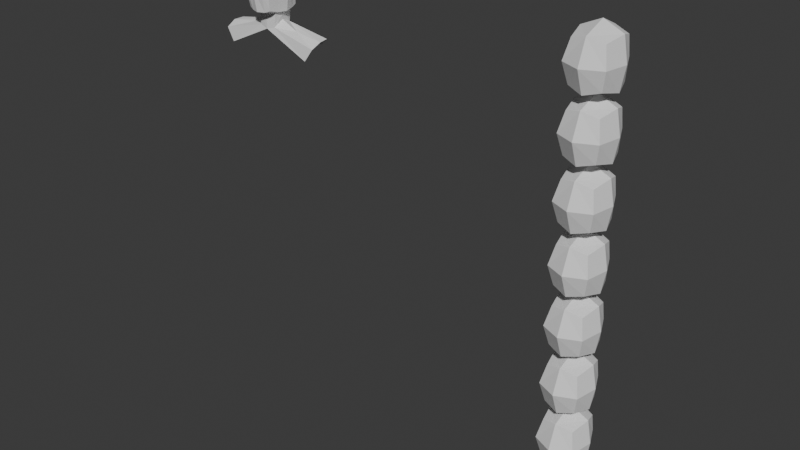 # Source: infantery.blend  (saved by Blender 5.0.119; exported with 4.5.12 LTS)
import bpy
from mathutils import Matrix  # noqa: F401  (used for matrix-valued properties, if any)

bpy.ops.wm.read_factory_settings(use_empty=True)
scene = bpy.context.scene
scene.name = 'Scene'

# ---- collections
col_collection = bpy.data.collections.new('Collection'); scene.collection.children.link(col_collection)

# ---- world
world_world = bpy.data.worlds.new('World'); scene.world = world_world
world_world.use_nodes = True; world_world.node_tree.nodes.clear()
_N = world_world.node_tree.nodes; _L = world_world.node_tree.links
n0 = _N.new('ShaderNodeOutputWorld'); n0.name = 'World Output'; n0.location = (200, 100)
n1 = _N.new('ShaderNodeBackground'); n1.name = 'Background'; n1.location = (-200, 100)
n1.inputs[0].default_value = (0.05088, 0.05088, 0.05088, 1.0)
_L.new(n1.outputs[0], n0.inputs[0])
n0.is_active_output = True
world_world.color = (0.05088, 0.05088, 0.05088)
world_world.sun_shadow_jitter_overblur = 0.0

# ---- meshes
me_cube_006 = bpy.data.meshes.new('Cube.006')
me_cube_006.from_pydata([(0.05034, -0.07491, 1.618), (0.05034, -0.07491, 1.767), (0.05034, 0.05805, 1.618), (0.05034, 0.05805, 1.767), (1.737e-09, 0.07447, 1.621), (-1.461e-09, 0.07447, 1.784), (0.04891, 0.07447, 1.712), (0.06422, -1.621e-09, 1.607), (0.06422, 1.17e-09, 1.784), (0.06422, -0.09132, 1.712), (-1.737e-09, -0.09132, 1.61), (1.094e-09, -0.09132, 1.784), (1.134e-09, 0.08816, 1.712), (0.07804, -1.341e-09, 1.712), (-1.134e-09, -0.111, 1.712), (-8.557e-11, -1.465e-09, 1.807), (0.0301, 0.06465, 1.619), (0.0301, 0.06465, 1.774), (0.0301, -0.08151, 1.611), (0.0301, -0.08151, 1.774), (0.02925, 0.07997, 1.712), (0.0384, -0.1052, 1.712), (0.04828, -1.06e-09, 1.601), (0.0384, 1.104e-10, 1.798), (0.05728, -0.03745, 1.609), (0.05728, -0.03745, 1.776), (0.07113, -0.04566, 1.712), (-8.782e-10, -0.04566, 1.594), (5.043e-10, -0.04566, 1.801), (0.03425, -0.04075, 1.786), (0.04413, -0.04075, 1.603), (0.05562, 0.03596, 1.611), (0.05562, 0.03596, 1.774), (0.05999, 0.04613, 1.712), (1.069e-09, 0.04613, 1.608), (-9.377e-10, 0.04613, 1.797), (0.03326, 0.04005, 1.783), (0.04314, 0.04005, 1.61), (-8.782e-10, -0.04566, 1.537), (0.03425, -0.04075, 1.546), (1.069e-09, 0.04613, 1.551), (0.03326, 0.04005, 1.553), (0.0384, -1.06e-09, 1.57), (-8.782e-10, -0.04566, 1.537), (0.03425, -0.04075, 1.546), (1.069e-09, 0.04613, 1.551), (0.03326, 0.04005, 1.553), (0.1106, -1.06e-09, 1.535), (-8.782e-10, -0.04566, 1.537), (0.03425, -0.04075, 1.546), (1.069e-09, 0.04613, 1.551), (0.03326, 0.04005, 1.553), (0.229, -1.06e-09, 1.519), (0.1906, -0.04566, 1.449), (0.2248, -0.04075, 1.499), (0.1906, 0.04613, 1.49), (0.2239, 0.04005, 1.521)], [], [(20, 17, 3, 6), (16, 20, 6, 2), (31, 33, 13, 7), (33, 32, 8, 13), (26, 25, 1, 9), (24, 26, 9, 0), (18, 21, 14, 10), (21, 19, 11, 14), (37, 31, 7, 22), (30, 24, 0, 18), (36, 35, 15, 23), (29, 28, 11, 19), (25, 29, 19, 1), (32, 36, 23, 8), (27, 30, 18, 10), (9, 1, 19, 21), (0, 9, 21, 18), (4, 12, 20, 16), (12, 5, 17, 20), (8, 23, 29, 25), (23, 15, 28, 29), (22, 7, 24, 30), (7, 13, 26, 24), (13, 8, 25, 26), (4, 16, 37, 34), (3, 17, 36, 32), (17, 5, 35, 36), (16, 2, 31, 37), (6, 3, 32, 33), (2, 6, 33, 31), (34, 37, 41, 40), (30, 27, 38, 39), (40, 41, 46, 45), (39, 38, 43, 44), (44, 43, 48, 49), (45, 46, 51, 50), (42, 44, 49, 47), (46, 42, 47, 51), (51, 47, 52, 56), (49, 48, 53, 54), (50, 51, 56, 55), (47, 49, 54, 52), (51, 37, 22, 42), (22, 30, 49, 42)])
_uv = me_cube_006.uv_layers.new(name='UVMap')
_uv.uv.foreach_set('vector', [0.5, 0.4497, 0.625, 0.4497, 0.625, 0.5, 0.5, 0.5, 0.375, 0.4497, 0.5, 0.4497, 0.5, 0.5, 0.375, 0.5, 0.375, 0.5476, 0.5, 0.5476, 0.5, 0.625, 0.375, 0.625, 0.5, 0.5476, 0.625, 0.5476, 0.625, 0.625, 0.5, 0.625, 0.5, 0.6875, 0.625, 0.6875, 0.625, 0.75, 0.5, 0.75, 0.375, 0.6875, 0.5, 0.6875, 0.5, 0.75, 0.375, 0.75, 0.375, 0.8003, 0.5, 0.8003, 0.5, 0.875, 0.375, 0.875, 0.5, 0.8003, 0.625, 0.8003, 0.625, 0.875, 0.5, 0.875, 0.3247, 0.5476, 0.375, 0.5476, 0.375, 0.625, 0.3247, 0.625, 0.3247, 0.6875, 0.375, 0.6875, 0.375, 0.75, 0.3247, 0.75, 0.6753, 0.5476, 0.75, 0.5476, 0.75, 0.625, 0.6753, 0.625, 0.6753, 0.6875, 0.75, 0.6875, 0.75, 0.75, 0.6753, 0.75, 0.625, 0.6875, 0.6753, 0.6875, 0.6753, 0.75, 0.625, 0.75, 0.625, 0.5476, 0.6753, 0.5476, 0.6753, 0.625, 0.625, 0.625, 0.25, 0.6875, 0.3247, 0.6875, 0.3247, 0.75, 0.25, 0.75, 0.5, 0.75, 0.625, 0.75, 0.625, 0.8003, 0.5, 0.8003, 0.375, 0.75, 0.5, 0.75, 0.5, 0.8003, 0.375, 0.8003, 0.375, 0.375, 0.5, 0.375, 0.5, 0.4497, 0.375, 0.4497, 0.5, 0.375, 0.625, 0.375, 0.625, 0.4497, 0.5, 0.4497, 0.625, 0.625, 0.6753, 0.625, 0.6753, 0.6875, 0.625, 0.6875, 0.6753, 0.625, 0.75, 0.625, 0.75, 0.6875, 0.6753, 0.6875, 0.3247, 0.625, 0.375, 0.625, 0.375, 0.6875, 0.3247, 0.6875, 0.375, 0.625, 0.5, 0.625, 0.5, 0.6875, 0.375, 0.6875, 0.5, 0.625, 0.625, 0.625, 0.625, 0.6875, 0.5, 0.6875, 0.25, 0.5, 0.3247, 0.5, 0.3247, 0.5476, 0.25, 0.5476, 0.625, 0.5, 0.6753, 0.5, 0.6753, 0.5476, 0.625, 0.5476, 0.6753, 0.5, 0.75, 0.5, 0.75, 0.5476, 0.6753, 0.5476, 0.3247, 0.5, 0.375, 0.5, 0.375, 0.5476, 0.3247, 0.5476, 0.5, 0.5, 0.625, 0.5, 0.625, 0.5476, 0.5, 0.5476, 0.375, 0.5, 0.5, 0.5, 0.5, 0.5476, 0.375, 0.5476, 0.25, 0.5476, 0.3247, 0.5476, 0.3247, 0.5476, 0.25, 0.5476, 0.3247, 0.6875, 0.25, 0.6875, 0.25, 0.6875, 0.3247, 0.6875, 0.25, 0.5476, 0.3247, 0.5476, 0.3247, 0.5476, 0.25, 0.5476, 0.3247, 0.6875, 0.25, 0.6875, 0.25, 0.6875, 0.3247, 0.6875, 0.3247, 0.6875, 0.25, 0.6875, 0.25, 0.6875, 0.3247, 0.6875, 0.25, 0.5476, 0.3247, 0.5476, 0.3247, 0.5476, 0.25, 0.5476, 0.3247, 0.625, 0.3247, 0.6875, 0.3247, 0.6875, 0.3247, 0.625, 0.3247, 0.5476, 0.3247, 0.625, 0.3247, 0.625, 0.3247, 0.5476, 0.3247, 0.5476, 0.3247, 0.625, 0.3247, 0.625, 0.3247, 0.5476, 0.3247, 0.6875, 0.25, 0.6875, 0.25, 0.6875, 0.3247, 0.6875, 0.25, 0.5476, 0.3247, 0.5476, 0.3247, 0.5476, 0.25, 0.5476, 0.3247, 0.625, 0.3247, 0.6875, 0.3247, 0.6875, 0.3247, 0.625, 0.0, 0.0, 0.3247, 0.5476, 0.3247, 0.625, 0.0, 0.0, 0.3247, 0.625, 0.3247, 0.6875, 0.0, 0.0, 0.0, 0.0])
me_cube_006.update()
me_cube_007 = bpy.data.meshes.new('Cube.007')
me_cube_007.from_pydata([(0.05954, -0.07491, -0.07491), (0.05954, -0.07491, 0.07491), (0.05954, 0.05805, -0.07491), (0.05954, 0.05805, 0.07491), (2.055e-09, 0.07447, -0.07165), (-1.728e-09, 0.07447, 0.09132), (0.05785, 0.07447, -1.779e-10), (0.07596, -1.621e-09, -0.09132), (0.07596, 1.17e-09, 0.09132), (0.07596, -0.09132, -1.779e-10), (-2.055e-09, -0.09132, -0.09132), (1.294e-09, -0.09132, 0.09132), (1.341e-09, 0.08816, 8.144e-10), (0.0923, -1.341e-09, 8.144e-10), (-1.341e-09, -0.1258, 8.144e-10), (-2.282e-11, -2.252e-10, -0.1061), (-1.012e-10, -1.465e-09, 0.1258)], [], [(12, 5, 3, 6), (4, 12, 6, 2), (2, 6, 13, 7), (6, 3, 8, 13), (13, 8, 1, 9), (7, 13, 9, 0), (0, 9, 14, 10), (9, 1, 11, 14), (4, 2, 7, 15), (15, 7, 0, 10), (3, 5, 16, 8), (8, 16, 11, 1)])
_uv = me_cube_007.uv_layers.new(name='UVMap')
_uv.uv.foreach_set('vector', [0.5, 0.375, 0.625, 0.375, 0.625, 0.5, 0.5, 0.5, 0.375, 0.375, 0.5, 0.375, 0.5, 0.5, 0.375, 0.5, 0.375, 0.5, 0.5, 0.5, 0.5, 0.625, 0.375, 0.625, 0.5, 0.5, 0.625, 0.5, 0.625, 0.625, 0.5, 0.625, 0.5, 0.625, 0.625, 0.625, 0.625, 0.75, 0.5, 0.75, 0.375, 0.625, 0.5, 0.625, 0.5, 0.75, 0.375, 0.75, 0.375, 0.75, 0.5, 0.75, 0.5, 0.875, 0.375, 0.875, 0.5, 0.75, 0.625, 0.75, 0.625, 0.875, 0.5, 0.875, 0.25, 0.5, 0.375, 0.5, 0.375, 0.625, 0.25, 0.625, 0.25, 0.625, 0.375, 0.625, 0.375, 0.75, 0.25, 0.75, 0.625, 0.5, 0.75, 0.5, 0.75, 0.625, 0.625, 0.625, 0.625, 0.625, 0.75, 0.625, 0.75, 0.75, 0.625, 0.75])
me_cube_007.update()
me_cube_008 = bpy.data.meshes.new('Cube.008')
me_cube_008.from_pydata([(0.05954, -0.07491, -0.07491), (0.05954, -0.07491, 0.07491), (0.05954, 0.05805, -0.07491), (0.05954, 0.05805, 0.07491), (2.055e-09, 0.07447, -0.07165), (-1.728e-09, 0.07447, 0.09132), (0.05785, 0.07447, -1.779e-10), (0.07596, -1.621e-09, -0.09132), (0.07596, 1.17e-09, 0.09132), (0.07596, -0.09132, -1.779e-10), (-2.055e-09, -0.09132, -0.09132), (1.294e-09, -0.09132, 0.09132), (1.341e-09, 0.08816, 8.144e-10), (0.0923, -1.341e-09, 8.144e-10), (-1.341e-09, -0.1258, 8.144e-10), (-2.282e-11, -2.252e-10, -0.1061), (-1.012e-10, -1.465e-09, 0.1258)], [], [(12, 5, 3, 6), (4, 12, 6, 2), (2, 6, 13, 7), (6, 3, 8, 13), (13, 8, 1, 9), (7, 13, 9, 0), (0, 9, 14, 10), (9, 1, 11, 14), (4, 2, 7, 15), (15, 7, 0, 10), (3, 5, 16, 8), (8, 16, 11, 1)])
_uv = me_cube_008.uv_layers.new(name='UVMap')
_uv.uv.foreach_set('vector', [0.5, 0.375, 0.625, 0.375, 0.625, 0.5, 0.5, 0.5, 0.375, 0.375, 0.5, 0.375, 0.5, 0.5, 0.375, 0.5, 0.375, 0.5, 0.5, 0.5, 0.5, 0.625, 0.375, 0.625, 0.5, 0.5, 0.625, 0.5, 0.625, 0.625, 0.5, 0.625, 0.5, 0.625, 0.625, 0.625, 0.625, 0.75, 0.5, 0.75, 0.375, 0.625, 0.5, 0.625, 0.5, 0.75, 0.375, 0.75, 0.375, 0.75, 0.5, 0.75, 0.5, 0.875, 0.375, 0.875, 0.5, 0.75, 0.625, 0.75, 0.625, 0.875, 0.5, 0.875, 0.25, 0.5, 0.375, 0.5, 0.375, 0.625, 0.25, 0.625, 0.25, 0.625, 0.375, 0.625, 0.375, 0.75, 0.25, 0.75, 0.625, 0.5, 0.75, 0.5, 0.75, 0.625, 0.625, 0.625, 0.625, 0.625, 0.75, 0.625, 0.75, 0.75, 0.625, 0.75])
me_cube_008.update()
me_cube_009 = bpy.data.meshes.new('Cube.009')
me_cube_009.from_pydata([(0.05954, -0.07491, -0.07491), (0.05954, -0.07491, 0.07491), (0.05954, 0.05805, -0.07491), (0.05954, 0.05805, 0.07491), (2.055e-09, 0.07447, -0.07165), (-1.728e-09, 0.07447, 0.09132), (0.05785, 0.07447, -1.779e-10), (0.07596, -1.621e-09, -0.09132), (0.07596, 1.17e-09, 0.09132), (0.07596, -0.09132, -1.779e-10), (-2.055e-09, -0.09132, -0.09132), (1.294e-09, -0.09132, 0.09132), (1.341e-09, 0.08816, 8.144e-10), (0.0923, -1.341e-09, 8.144e-10), (-1.341e-09, -0.1258, 8.144e-10), (-2.282e-11, -2.252e-10, -0.1061), (-1.012e-10, -1.465e-09, 0.1258)], [], [(12, 5, 3, 6), (4, 12, 6, 2), (2, 6, 13, 7), (6, 3, 8, 13), (13, 8, 1, 9), (7, 13, 9, 0), (0, 9, 14, 10), (9, 1, 11, 14), (4, 2, 7, 15), (15, 7, 0, 10), (3, 5, 16, 8), (8, 16, 11, 1)])
_uv = me_cube_009.uv_layers.new(name='UVMap')
_uv.uv.foreach_set('vector', [0.5, 0.375, 0.625, 0.375, 0.625, 0.5, 0.5, 0.5, 0.375, 0.375, 0.5, 0.375, 0.5, 0.5, 0.375, 0.5, 0.375, 0.5, 0.5, 0.5, 0.5, 0.625, 0.375, 0.625, 0.5, 0.5, 0.625, 0.5, 0.625, 0.625, 0.5, 0.625, 0.5, 0.625, 0.625, 0.625, 0.625, 0.75, 0.5, 0.75, 0.375, 0.625, 0.5, 0.625, 0.5, 0.75, 0.375, 0.75, 0.375, 0.75, 0.5, 0.75, 0.5, 0.875, 0.375, 0.875, 0.5, 0.75, 0.625, 0.75, 0.625, 0.875, 0.5, 0.875, 0.25, 0.5, 0.375, 0.5, 0.375, 0.625, 0.25, 0.625, 0.25, 0.625, 0.375, 0.625, 0.375, 0.75, 0.25, 0.75, 0.625, 0.5, 0.75, 0.5, 0.75, 0.625, 0.625, 0.625, 0.625, 0.625, 0.75, 0.625, 0.75, 0.75, 0.625, 0.75])
me_cube_009.update()
me_cube_010 = bpy.data.meshes.new('Cube.010')
me_cube_010.from_pydata([(0.05954, -0.07491, -0.07491), (0.05954, -0.07491, 0.07491), (0.05954, 0.05805, -0.07491), (0.05954, 0.05805, 0.07491), (2.055e-09, 0.07447, -0.07165), (-1.728e-09, 0.07447, 0.09132), (0.05785, 0.07447, -1.779e-10), (0.07596, -1.621e-09, -0.09132), (0.07596, 1.17e-09, 0.09132), (0.07596, -0.09132, -1.779e-10), (-2.055e-09, -0.09132, -0.09132), (1.294e-09, -0.09132, 0.09132), (1.341e-09, 0.08816, 8.144e-10), (0.0923, -1.341e-09, 8.144e-10), (-1.341e-09, -0.1258, 8.144e-10), (-2.282e-11, -2.252e-10, -0.1061), (-1.012e-10, -1.465e-09, 0.1258)], [], [(12, 5, 3, 6), (4, 12, 6, 2), (2, 6, 13, 7), (6, 3, 8, 13), (13, 8, 1, 9), (7, 13, 9, 0), (0, 9, 14, 10), (9, 1, 11, 14), (4, 2, 7, 15), (15, 7, 0, 10), (3, 5, 16, 8), (8, 16, 11, 1)])
_uv = me_cube_010.uv_layers.new(name='UVMap')
_uv.uv.foreach_set('vector', [0.5, 0.375, 0.625, 0.375, 0.625, 0.5, 0.5, 0.5, 0.375, 0.375, 0.5, 0.375, 0.5, 0.5, 0.375, 0.5, 0.375, 0.5, 0.5, 0.5, 0.5, 0.625, 0.375, 0.625, 0.5, 0.5, 0.625, 0.5, 0.625, 0.625, 0.5, 0.625, 0.5, 0.625, 0.625, 0.625, 0.625, 0.75, 0.5, 0.75, 0.375, 0.625, 0.5, 0.625, 0.5, 0.75, 0.375, 0.75, 0.375, 0.75, 0.5, 0.75, 0.5, 0.875, 0.375, 0.875, 0.5, 0.75, 0.625, 0.75, 0.625, 0.875, 0.5, 0.875, 0.25, 0.5, 0.375, 0.5, 0.375, 0.625, 0.25, 0.625, 0.25, 0.625, 0.375, 0.625, 0.375, 0.75, 0.25, 0.75, 0.625, 0.5, 0.75, 0.5, 0.75, 0.625, 0.625, 0.625, 0.625, 0.625, 0.75, 0.625, 0.75, 0.75, 0.625, 0.75])
me_cube_010.update()
me_cube_011 = bpy.data.meshes.new('Cube.011')
me_cube_011.from_pydata([(0.05954, -0.07491, -0.07491), (0.05954, -0.07491, 0.07491), (0.05954, 0.05805, -0.07491), (0.05954, 0.05805, 0.07491), (2.055e-09, 0.07447, -0.07165), (-1.728e-09, 0.07447, 0.09132), (0.05785, 0.07447, -1.779e-10), (0.07596, -1.621e-09, -0.09132), (0.07596, 1.17e-09, 0.09132), (0.07596, -0.09132, -1.779e-10), (-2.055e-09, -0.09132, -0.09132), (1.294e-09, -0.09132, 0.09132), (1.341e-09, 0.08816, 8.144e-10), (0.0923, -1.341e-09, 8.144e-10), (-1.341e-09, -0.1258, 8.144e-10), (-2.282e-11, -2.252e-10, -0.1061), (-1.012e-10, -1.465e-09, 0.1258)], [], [(12, 5, 3, 6), (4, 12, 6, 2), (2, 6, 13, 7), (6, 3, 8, 13), (13, 8, 1, 9), (7, 13, 9, 0), (0, 9, 14, 10), (9, 1, 11, 14), (4, 2, 7, 15), (15, 7, 0, 10), (3, 5, 16, 8), (8, 16, 11, 1)])
_uv = me_cube_011.uv_layers.new(name='UVMap')
_uv.uv.foreach_set('vector', [0.5, 0.375, 0.625, 0.375, 0.625, 0.5, 0.5, 0.5, 0.375, 0.375, 0.5, 0.375, 0.5, 0.5, 0.375, 0.5, 0.375, 0.5, 0.5, 0.5, 0.5, 0.625, 0.375, 0.625, 0.5, 0.5, 0.625, 0.5, 0.625, 0.625, 0.5, 0.625, 0.5, 0.625, 0.625, 0.625, 0.625, 0.75, 0.5, 0.75, 0.375, 0.625, 0.5, 0.625, 0.5, 0.75, 0.375, 0.75, 0.375, 0.75, 0.5, 0.75, 0.5, 0.875, 0.375, 0.875, 0.5, 0.75, 0.625, 0.75, 0.625, 0.875, 0.5, 0.875, 0.25, 0.5, 0.375, 0.5, 0.375, 0.625, 0.25, 0.625, 0.25, 0.625, 0.375, 0.625, 0.375, 0.75, 0.25, 0.75, 0.625, 0.5, 0.75, 0.5, 0.75, 0.625, 0.625, 0.625, 0.625, 0.625, 0.75, 0.625, 0.75, 0.75, 0.625, 0.75])
me_cube_011.update()
me_cube_012 = bpy.data.meshes.new('Cube.012')
me_cube_012.from_pydata([(0.05954, -0.07491, -0.07491), (0.05954, -0.07491, 0.07491), (0.05954, 0.05805, -0.07491), (0.05954, 0.05805, 0.07491), (2.055e-09, 0.07447, -0.07165), (-1.728e-09, 0.07447, 0.09132), (0.05785, 0.07447, -1.779e-10), (0.07596, -1.621e-09, -0.09132), (0.07596, 1.17e-09, 0.09132), (0.07596, -0.09132, -1.779e-10), (-2.055e-09, -0.09132, -0.09132), (1.294e-09, -0.09132, 0.09132), (1.341e-09, 0.08816, 8.144e-10), (0.0923, -1.341e-09, 8.144e-10), (-1.341e-09, -0.1258, 8.144e-10), (-2.282e-11, -2.252e-10, -0.1061), (-1.012e-10, -1.465e-09, 0.1258)], [], [(12, 5, 3, 6), (4, 12, 6, 2), (2, 6, 13, 7), (6, 3, 8, 13), (13, 8, 1, 9), (7, 13, 9, 0), (0, 9, 14, 10), (9, 1, 11, 14), (4, 2, 7, 15), (15, 7, 0, 10), (3, 5, 16, 8), (8, 16, 11, 1)])
_uv = me_cube_012.uv_layers.new(name='UVMap')
_uv.uv.foreach_set('vector', [0.5, 0.375, 0.625, 0.375, 0.625, 0.5, 0.5, 0.5, 0.375, 0.375, 0.5, 0.375, 0.5, 0.5, 0.375, 0.5, 0.375, 0.5, 0.5, 0.5, 0.5, 0.625, 0.375, 0.625, 0.5, 0.5, 0.625, 0.5, 0.625, 0.625, 0.5, 0.625, 0.5, 0.625, 0.625, 0.625, 0.625, 0.75, 0.5, 0.75, 0.375, 0.625, 0.5, 0.625, 0.5, 0.75, 0.375, 0.75, 0.375, 0.75, 0.5, 0.75, 0.5, 0.875, 0.375, 0.875, 0.5, 0.75, 0.625, 0.75, 0.625, 0.875, 0.5, 0.875, 0.25, 0.5, 0.375, 0.5, 0.375, 0.625, 0.25, 0.625, 0.25, 0.625, 0.375, 0.625, 0.375, 0.75, 0.25, 0.75, 0.625, 0.5, 0.75, 0.5, 0.75, 0.625, 0.625, 0.625, 0.625, 0.625, 0.75, 0.625, 0.75, 0.75, 0.625, 0.75])
me_cube_012.update()
me_cube_013 = bpy.data.meshes.new('Cube.013')
me_cube_013.from_pydata([(0.05954, -0.07491, -0.07491), (0.05954, -0.07491, 0.07491), (0.05954, 0.05805, -0.07491), (0.05954, 0.05805, 0.07491), (2.055e-09, 0.07447, -0.07165), (-1.728e-09, 0.07447, 0.09132), (0.05785, 0.07447, -1.779e-10), (0.07596, -1.621e-09, -0.09132), (0.07596, 1.17e-09, 0.09132), (0.07596, -0.09132, -1.779e-10), (-2.055e-09, -0.09132, -0.09132), (1.294e-09, -0.09132, 0.09132), (1.341e-09, 0.08816, 8.144e-10), (0.0923, -1.341e-09, 8.144e-10), (-1.341e-09, -0.1258, 8.144e-10), (-2.282e-11, -2.252e-10, -0.1061), (-1.012e-10, -1.465e-09, 0.1258)], [], [(12, 5, 3, 6), (4, 12, 6, 2), (2, 6, 13, 7), (6, 3, 8, 13), (13, 8, 1, 9), (7, 13, 9, 0), (0, 9, 14, 10), (9, 1, 11, 14), (4, 2, 7, 15), (15, 7, 0, 10), (3, 5, 16, 8), (8, 16, 11, 1)])
_uv = me_cube_013.uv_layers.new(name='UVMap')
_uv.uv.foreach_set('vector', [0.5, 0.375, 0.625, 0.375, 0.625, 0.5, 0.5, 0.5, 0.375, 0.375, 0.5, 0.375, 0.5, 0.5, 0.375, 0.5, 0.375, 0.5, 0.5, 0.5, 0.5, 0.625, 0.375, 0.625, 0.5, 0.5, 0.625, 0.5, 0.625, 0.625, 0.5, 0.625, 0.5, 0.625, 0.625, 0.625, 0.625, 0.75, 0.5, 0.75, 0.375, 0.625, 0.5, 0.625, 0.5, 0.75, 0.375, 0.75, 0.375, 0.75, 0.5, 0.75, 0.5, 0.875, 0.375, 0.875, 0.5, 0.75, 0.625, 0.75, 0.625, 0.875, 0.5, 0.875, 0.25, 0.5, 0.375, 0.5, 0.375, 0.625, 0.25, 0.625, 0.25, 0.625, 0.375, 0.625, 0.375, 0.75, 0.25, 0.75, 0.625, 0.5, 0.75, 0.5, 0.75, 0.625, 0.625, 0.625, 0.625, 0.625, 0.75, 0.625, 0.75, 0.75, 0.625, 0.75])
me_cube_013.update()
me_cube_014 = bpy.data.meshes.new('Cube.014')
me_cube_014.from_pydata([(0.05954, -0.07491, -0.07491), (0.05954, -0.07491, 0.07491), (0.05954, 0.05805, -0.07491), (0.05954, 0.05805, 0.07491), (2.055e-09, 0.07447, -0.07165), (-1.728e-09, 0.07447, 0.09132), (0.05785, 0.07447, -1.779e-10), (0.07596, -1.621e-09, -0.09132), (0.07596, 1.17e-09, 0.09132), (0.07596, -0.09132, -1.779e-10), (-2.055e-09, -0.09132, -0.09132), (1.294e-09, -0.09132, 0.09132), (1.341e-09, 0.08816, 8.144e-10), (0.0923, -1.341e-09, 8.144e-10), (-1.341e-09, -0.1258, 8.144e-10), (-2.282e-11, -2.252e-10, -0.1061), (-1.012e-10, -1.465e-09, 0.1258)], [], [(12, 5, 3, 6), (4, 12, 6, 2), (2, 6, 13, 7), (6, 3, 8, 13), (13, 8, 1, 9), (7, 13, 9, 0), (0, 9, 14, 10), (9, 1, 11, 14), (4, 2, 7, 15), (15, 7, 0, 10), (3, 5, 16, 8), (8, 16, 11, 1)])
_uv = me_cube_014.uv_layers.new(name='UVMap')
_uv.uv.foreach_set('vector', [0.5, 0.375, 0.625, 0.375, 0.625, 0.5, 0.5, 0.5, 0.375, 0.375, 0.5, 0.375, 0.5, 0.5, 0.375, 0.5, 0.375, 0.5, 0.5, 0.5, 0.5, 0.625, 0.375, 0.625, 0.5, 0.5, 0.625, 0.5, 0.625, 0.625, 0.5, 0.625, 0.5, 0.625, 0.625, 0.625, 0.625, 0.75, 0.5, 0.75, 0.375, 0.625, 0.5, 0.625, 0.5, 0.75, 0.375, 0.75, 0.375, 0.75, 0.5, 0.75, 0.5, 0.875, 0.375, 0.875, 0.5, 0.75, 0.625, 0.75, 0.625, 0.875, 0.5, 0.875, 0.25, 0.5, 0.375, 0.5, 0.375, 0.625, 0.25, 0.625, 0.25, 0.625, 0.375, 0.625, 0.375, 0.75, 0.25, 0.75, 0.625, 0.5, 0.75, 0.5, 0.75, 0.625, 0.625, 0.625, 0.625, 0.625, 0.75, 0.625, 0.75, 0.75, 0.625, 0.75])
me_cube_014.update()
me_cube_015 = bpy.data.meshes.new('Cube.015')
me_cube_015.from_pydata([(0.05954, -0.07491, -0.07491), (0.05954, -0.07491, 0.07491), (0.05954, 0.05805, -0.07491), (0.05954, 0.05805, 0.07491), (2.055e-09, 0.07447, -0.07165), (-1.728e-09, 0.07447, 0.09132), (0.05785, 0.07447, -1.779e-10), (0.07596, -1.621e-09, -0.09132), (0.07596, 1.17e-09, 0.09132), (0.07596, -0.09132, -1.779e-10), (-2.055e-09, -0.09132, -0.09132), (1.294e-09, -0.09132, 0.09132), (1.341e-09, 0.08816, 8.144e-10), (0.0923, -1.341e-09, 8.144e-10), (-1.341e-09, -0.1258, 8.144e-10), (-2.282e-11, -2.252e-10, -0.1061), (-1.012e-10, -1.465e-09, 0.1258)], [], [(12, 5, 3, 6), (4, 12, 6, 2), (2, 6, 13, 7), (6, 3, 8, 13), (13, 8, 1, 9), (7, 13, 9, 0), (0, 9, 14, 10), (9, 1, 11, 14), (4, 2, 7, 15), (15, 7, 0, 10), (3, 5, 16, 8), (8, 16, 11, 1)])
_uv = me_cube_015.uv_layers.new(name='UVMap')
_uv.uv.foreach_set('vector', [0.5, 0.375, 0.625, 0.375, 0.625, 0.5, 0.5, 0.5, 0.375, 0.375, 0.5, 0.375, 0.5, 0.5, 0.375, 0.5, 0.375, 0.5, 0.5, 0.5, 0.5, 0.625, 0.375, 0.625, 0.5, 0.5, 0.625, 0.5, 0.625, 0.625, 0.5, 0.625, 0.5, 0.625, 0.625, 0.625, 0.625, 0.75, 0.5, 0.75, 0.375, 0.625, 0.5, 0.625, 0.5, 0.75, 0.375, 0.75, 0.375, 0.75, 0.5, 0.75, 0.5, 0.875, 0.375, 0.875, 0.5, 0.75, 0.625, 0.75, 0.625, 0.875, 0.5, 0.875, 0.25, 0.5, 0.375, 0.5, 0.375, 0.625, 0.25, 0.625, 0.25, 0.625, 0.375, 0.625, 0.375, 0.75, 0.25, 0.75, 0.625, 0.5, 0.75, 0.5, 0.75, 0.625, 0.625, 0.625, 0.625, 0.625, 0.75, 0.625, 0.75, 0.75, 0.625, 0.75])
me_cube_015.update()

# ---- objects
ob_cube = bpy.data.objects.new('Cube', me_cube_006)
ob_cube_001 = bpy.data.objects.new('Cube.001', me_cube_007)
ob_cube_002 = bpy.data.objects.new('Cube.002', me_cube_008)
ob_cube_003 = bpy.data.objects.new('Cube.003', me_cube_009)
ob_cube_004 = bpy.data.objects.new('Cube.004', me_cube_010)
ob_cube_005 = bpy.data.objects.new('Cube.005', me_cube_011)
ob_cube_006 = bpy.data.objects.new('Cube.006', me_cube_012)
ob_cube_007 = bpy.data.objects.new('Cube.007', me_cube_013)
ob_cube_008 = bpy.data.objects.new('Cube.008', me_cube_014)
ob_cube_009 = bpy.data.objects.new('Cube.009', me_cube_015)

# ---- transforms, parenting, visibility, modifiers, constraints
ob_cube.location = (0.0, 0.0, 0.0)
_m = ob_cube.modifiers.new('Mirror', 'MIRROR')
ob_cube_001.location = (1.385, 0.0, 0.0851)
_m = ob_cube_001.modifiers.new('Mirror', 'MIRROR')
ob_cube_002.location = (1.385, 0.0, 0.0851)
_m = ob_cube_002.modifiers.new('Mirror', 'MIRROR')
ob_cube_003.location = (1.385, 0.0, 0.3167)
_m = ob_cube_003.modifiers.new('Mirror', 'MIRROR')
ob_cube_004.location = (1.385, 0.0, 0.5483)
_m = ob_cube_004.modifiers.new('Mirror', 'MIRROR')
ob_cube_005.location = (1.385, 0.0, 0.7799)
_m = ob_cube_005.modifiers.new('Mirror', 'MIRROR')
ob_cube_006.location = (1.385, 0.0, 1.012)
_m = ob_cube_006.modifiers.new('Mirror', 'MIRROR')
ob_cube_007.location = (1.385, 0.0, 1.243)
_m = ob_cube_007.modifiers.new('Mirror', 'MIRROR')
ob_cube_008.location = (1.385, 0.0, 1.475)
_m = ob_cube_008.modifiers.new('Mirror', 'MIRROR')
ob_cube_009.location = (1.385, 0.0, 1.706)
_m = ob_cube_009.modifiers.new('Mirror', 'MIRROR')

# ---- collection membership
col_collection.objects.link(ob_cube)
col_collection.objects.link(ob_cube_001)
col_collection.objects.link(ob_cube_002)
col_collection.objects.link(ob_cube_003)
col_collection.objects.link(ob_cube_004)
col_collection.objects.link(ob_cube_005)
col_collection.objects.link(ob_cube_006)
col_collection.objects.link(ob_cube_007)
col_collection.objects.link(ob_cube_008)
col_collection.objects.link(ob_cube_009)

# ---- scene / render settings (as saved in the file)
scene.frame_start = 1; scene.frame_end = 250; scene.frame_set(1)
scene.render.engine = 'BLENDER_EEVEE_NEXT'
scene.render.bake_bias = 0.0
scene.render.bake_samples = 0
scene.cycles.sampling_pattern = 'TABULATED_SOBOL'
scene.eevee.use_volume_custom_range = False
bpy.context.view_layer.update()

# ---- added for rendering (the .blend has no active camera and no usable light): camera, sun
cam_auto = bpy.data.cameras.new('AutoCamera')
cam_auto.lens = 50.0
cam_auto.sensor_width = 36.0
cam_auto.clip_end = 1000.0
ob_auto_camera = bpy.data.objects.new('AutoCamera', cam_auto)
scene.collection.objects.link(ob_auto_camera)
ob_auto_camera.location = (2.96291, -2.82548, 2.77669)
ob_auto_camera.rotation_euler = (1.09748, -7.21219e-08, 0.694738)
scene.camera = ob_auto_camera
light_auto_sun = bpy.data.lights.new('AutoSun', 'SUN')
light_auto_sun.energy = 3.0
light_auto_sun.angle = 0.0523599
ob_auto_sun = bpy.data.objects.new('AutoSun', light_auto_sun)
scene.collection.objects.link(ob_auto_sun)
ob_auto_sun.rotation_euler = (0.872665, 0.174533, 0.523599)
bpy.context.view_layer.update()
